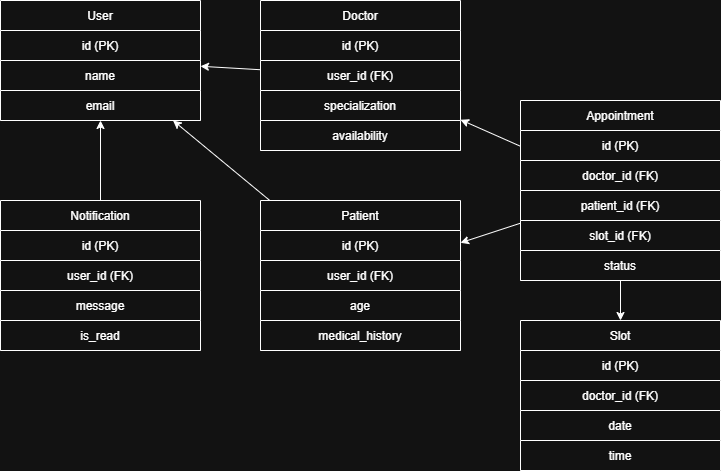

The diagram above was exported from draw.io. Its source (the exported page's mxGraphModel, read from the mxfile embedded in the PNG):
<mxGraphModel dx="852" dy="514" grid="1" gridSize="10" guides="1" tooltips="1" connect="1" arrows="1" fold="1" page="1" pageScale="1" pageWidth="850" pageHeight="1100" math="0" shadow="0">
  <root>
    <mxCell id="0" />
    <mxCell id="1" parent="0" />
    <mxCell id="2" parent="1" style="shape=table;startSize=30;container=1;collapsible=1;childLayout=tableLayout;" value="User" vertex="1">
      <mxGeometry height="120" width="200" x="20" y="20" as="geometry" />
    </mxCell>
    <mxCell id="3" parent="2" style="shape=tableRow;" value="id (PK)" vertex="1">
      <mxGeometry height="30" width="200" y="30" as="geometry" />
    </mxCell>
    <mxCell id="4" parent="2" style="shape=tableRow;" value="name" vertex="1">
      <mxGeometry height="30" width="200" y="60" as="geometry" />
    </mxCell>
    <mxCell id="5" parent="2" style="shape=tableRow;" value="email" vertex="1">
      <mxGeometry height="30" width="200" y="90" as="geometry" />
    </mxCell>
    <mxCell id="10" parent="1" style="shape=table;startSize=30;container=1;collapsible=1;childLayout=tableLayout;" value="Doctor" vertex="1">
      <mxGeometry height="150" width="200" x="280" y="20" as="geometry" />
    </mxCell>
    <mxCell id="11" parent="10" style="shape=tableRow;" value="id (PK)" vertex="1">
      <mxGeometry height="30" width="200" y="30" as="geometry" />
    </mxCell>
    <mxCell id="12" parent="10" style="shape=tableRow;" value="user_id (FK)" vertex="1">
      <mxGeometry height="30" width="200" y="60" as="geometry" />
    </mxCell>
    <mxCell id="13" parent="10" style="shape=tableRow;" value="specialization" vertex="1">
      <mxGeometry height="30" width="200" y="90" as="geometry" />
    </mxCell>
    <mxCell id="14" parent="10" style="shape=tableRow;" value="availability" vertex="1">
      <mxGeometry height="30" width="200" y="120" as="geometry" />
    </mxCell>
    <mxCell id="20" parent="1" style="shape=table;startSize=30;container=1;collapsible=1;childLayout=tableLayout;" value="Patient" vertex="1">
      <mxGeometry height="150" width="200" x="280" y="220" as="geometry" />
    </mxCell>
    <mxCell id="21" parent="20" style="shape=tableRow;" value="id (PK)" vertex="1">
      <mxGeometry height="30" width="200" y="30" as="geometry" />
    </mxCell>
    <mxCell id="22" parent="20" style="shape=tableRow;" value="user_id (FK)" vertex="1">
      <mxGeometry height="30" width="200" y="60" as="geometry" />
    </mxCell>
    <mxCell id="23" parent="20" style="shape=tableRow;" value="age" vertex="1">
      <mxGeometry height="30" width="200" y="90" as="geometry" />
    </mxCell>
    <mxCell id="24" parent="20" style="shape=tableRow;" value="medical_history" vertex="1">
      <mxGeometry height="30" width="200" y="120" as="geometry" />
    </mxCell>
    <mxCell id="30" parent="1" style="shape=table;startSize=30;container=1;collapsible=1;childLayout=tableLayout;" value="Appointment" vertex="1">
      <mxGeometry height="180" width="200" x="540" y="120" as="geometry" />
    </mxCell>
    <mxCell id="31" parent="30" style="shape=tableRow;" value="id (PK)" vertex="1">
      <mxGeometry height="30" width="200" y="30" as="geometry" />
    </mxCell>
    <mxCell id="32" parent="30" style="shape=tableRow;" value="doctor_id (FK)" vertex="1">
      <mxGeometry height="30" width="200" y="60" as="geometry" />
    </mxCell>
    <mxCell id="33" parent="30" style="shape=tableRow;" value="patient_id (FK)" vertex="1">
      <mxGeometry height="30" width="200" y="90" as="geometry" />
    </mxCell>
    <mxCell id="34" parent="30" style="shape=tableRow;" value="slot_id (FK)" vertex="1">
      <mxGeometry height="30" width="200" y="120" as="geometry" />
    </mxCell>
    <mxCell id="35" parent="30" style="shape=tableRow;" value="status" vertex="1">
      <mxGeometry height="30" width="200" y="150" as="geometry" />
    </mxCell>
    <mxCell id="40" parent="1" style="shape=table;startSize=30;container=1;collapsible=1;childLayout=tableLayout;" value="Slot" vertex="1">
      <mxGeometry height="150" width="200" x="540" y="340" as="geometry" />
    </mxCell>
    <mxCell id="41" parent="40" style="shape=tableRow;" value="id (PK)" vertex="1">
      <mxGeometry height="30" width="200" y="30" as="geometry" />
    </mxCell>
    <mxCell id="42" parent="40" style="shape=tableRow;" value="doctor_id (FK)" vertex="1">
      <mxGeometry height="30" width="200" y="60" as="geometry" />
    </mxCell>
    <mxCell id="43" parent="40" style="shape=tableRow;" value="date" vertex="1">
      <mxGeometry height="30" width="200" y="90" as="geometry" />
    </mxCell>
    <mxCell id="44" parent="40" style="shape=tableRow;" value="time" vertex="1">
      <mxGeometry height="30" width="200" y="120" as="geometry" />
    </mxCell>
    <mxCell id="50" parent="1" style="shape=table;startSize=30;container=1;collapsible=1;childLayout=tableLayout;" value="Notification" vertex="1">
      <mxGeometry height="150" width="200" x="20" y="220" as="geometry" />
    </mxCell>
    <mxCell id="51" parent="50" style="shape=tableRow;" value="id (PK)" vertex="1">
      <mxGeometry height="30" width="200" y="30" as="geometry" />
    </mxCell>
    <mxCell id="52" parent="50" style="shape=tableRow;" value="user_id (FK)" vertex="1">
      <mxGeometry height="30" width="200" y="60" as="geometry" />
    </mxCell>
    <mxCell id="53" parent="50" style="shape=tableRow;" value="message" vertex="1">
      <mxGeometry height="30" width="200" y="90" as="geometry" />
    </mxCell>
    <mxCell id="54" parent="50" style="shape=tableRow;" value="is_read" vertex="1">
      <mxGeometry height="30" width="200" y="120" as="geometry" />
    </mxCell>
    <mxCell id="60" edge="1" parent="1" source="10" target="2">
      <mxGeometry relative="1" as="geometry" />
    </mxCell>
    <mxCell id="61" edge="1" parent="1" source="20" target="2">
      <mxGeometry relative="1" as="geometry" />
    </mxCell>
    <mxCell id="62" edge="1" parent="1" source="30" target="10">
      <mxGeometry relative="1" as="geometry" />
    </mxCell>
    <mxCell id="63" edge="1" parent="1" source="30" target="20">
      <mxGeometry relative="1" as="geometry" />
    </mxCell>
    <mxCell id="64" edge="1" parent="1" source="30" target="40">
      <mxGeometry relative="1" as="geometry" />
    </mxCell>
    <mxCell id="65" edge="1" parent="1" source="50" target="2">
      <mxGeometry relative="1" as="geometry" />
    </mxCell>
  </root>
</mxGraphModel>